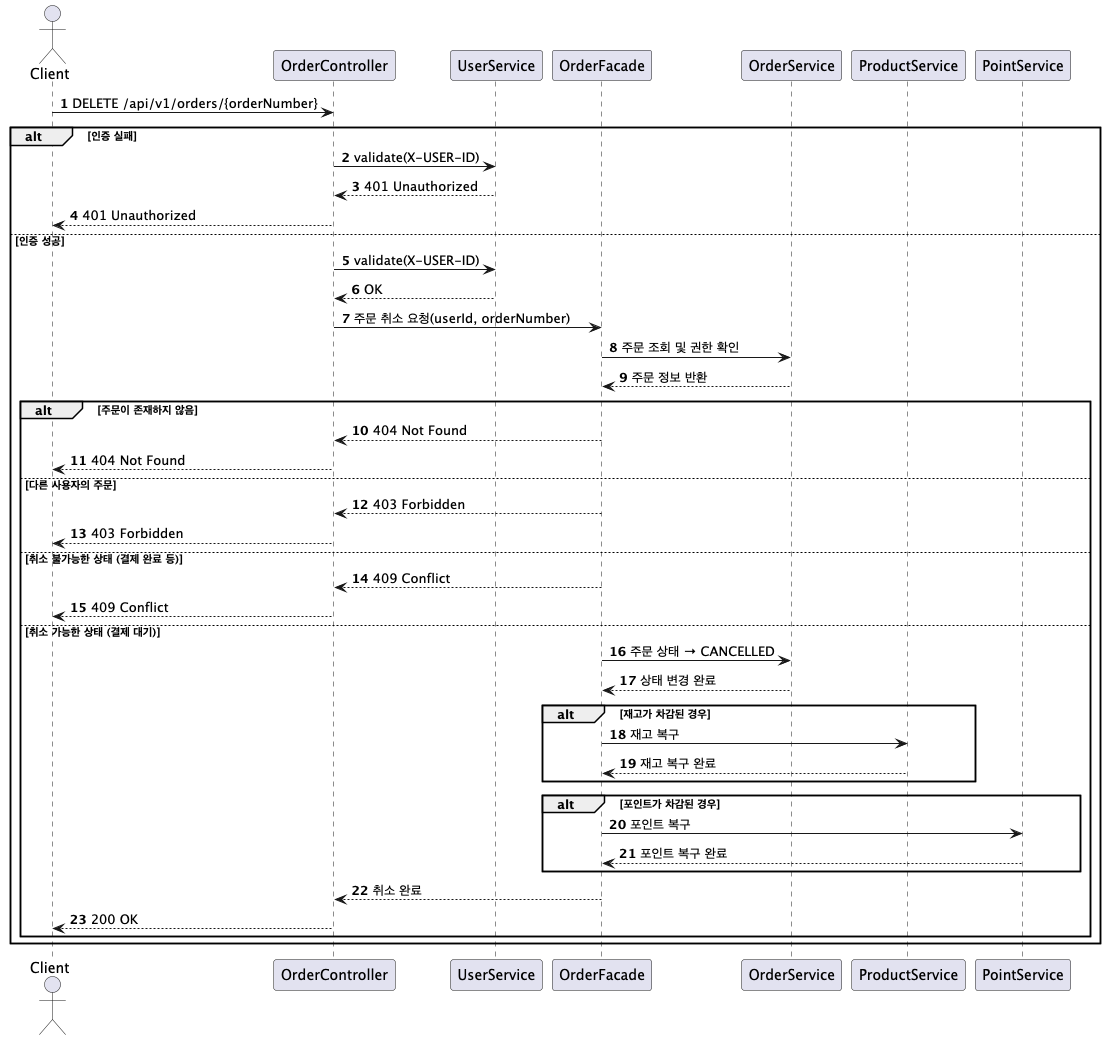

The diagram above was rendered by PlantUML. Its source (embedded in the PNG):
@startuml
'https://plantuml.com/sequence-diagram

autonumber

actor Client
participant OrderController
participant UserService
participant OrderFacade
participant OrderService
participant ProductService
participant PointService

Client -> OrderController : DELETE /api/v1/orders/{orderNumber}

alt 인증 실패
    OrderController -> UserService : validate(X-USER-ID)
    UserService --> OrderController : 401 Unauthorized
    OrderController --> Client : 401 Unauthorized
else 인증 성공
    OrderController -> UserService : validate(X-USER-ID)
    UserService --> OrderController : OK
    
    OrderController -> OrderFacade : 주문 취소 요청(userId, orderNumber)
    
    OrderFacade -> OrderService : 주문 조회 및 권한 확인
    OrderService --> OrderFacade : 주문 정보 반환
    
    alt 주문이 존재하지 않음
        OrderFacade --> OrderController : 404 Not Found
        OrderController --> Client : 404 Not Found
    else 다른 사용자의 주문
        OrderFacade --> OrderController : 403 Forbidden
        OrderController --> Client : 403 Forbidden
    else 취소 불가능한 상태 (결제 완료 등)
        OrderFacade --> OrderController : 409 Conflict
        OrderController --> Client : 409 Conflict
    else 취소 가능한 상태 (결제 대기)
        OrderFacade -> OrderService : 주문 상태 → CANCELLED
        OrderService --> OrderFacade : 상태 변경 완료
        
        alt 재고가 차감된 경우
            OrderFacade -> ProductService : 재고 복구
            ProductService --> OrderFacade : 재고 복구 완료
        end
        
        alt 포인트가 차감된 경우
            OrderFacade -> PointService : 포인트 복구
            PointService --> OrderFacade : 포인트 복구 완료
        end
        
        OrderFacade --> OrderController : 취소 완료
        OrderController --> Client : 200 OK
    end
end

@enduml